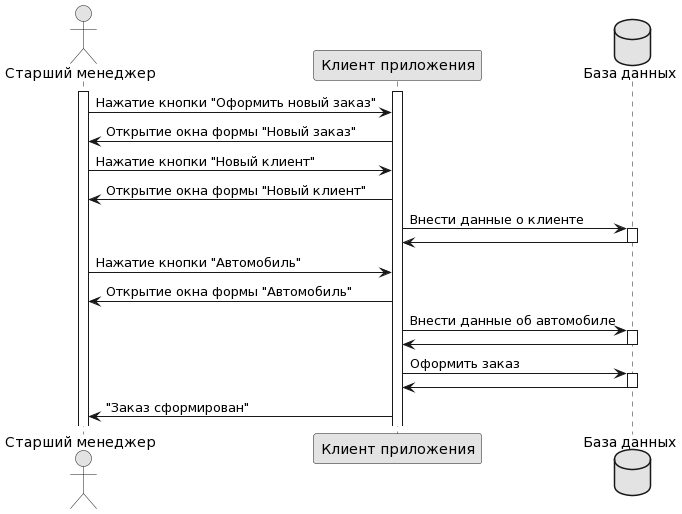

The diagram above was rendered by PlantUML. Its source (embedded in the PNG):
@startuml
skinparam monochrome true

actor "Старший менеджер" as user
participant "Клиент приложения" as cli
database "База данных" as db

activate user
activate cli

user -> cli: Нажатие кнопки "Оформить новый заказ"
cli -> user: Открытие окна формы "Новый заказ"

user -> cli: Нажатие кнопки "Новый клиент"
cli -> user: Открытие окна формы "Новый клиент"

cli-> db: Внести данные о клиенте
activate db
db-> cli: 
deactivate db

user -> cli: Нажатие кнопки "Автомобиль"
cli -> user: Открытие окна формы "Автомобиль"

cli-> db: Внести данные об автомобиле
activate db
db-> cli:
deactivate db

cli-> db: Оформить заказ
activate db
db-> cli:
deactivate db
cli -> user: "Заказ сформирован"
@enduml